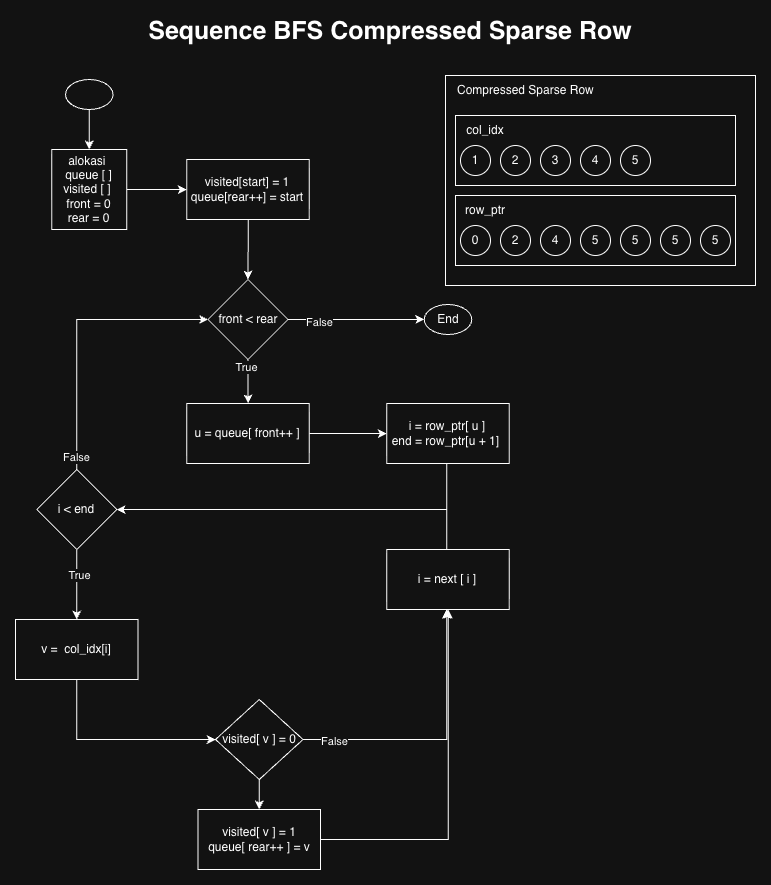

The diagram above was exported from draw.io. Its source (the exported page's mxGraphModel, read from the mxfile embedded in the PNG):
<mxGraphModel dx="2571" dy="2529" grid="1" gridSize="10" guides="1" tooltips="1" connect="1" arrows="1" fold="1" page="1" pageScale="1" pageWidth="827" pageHeight="1169" math="0" shadow="0">
  <root>
    <mxCell id="0" />
    <mxCell id="1" parent="0" />
    <mxCell id="MtceZ6zvGc3SgGiy_Zj_-119" connectable="0" parent="1" style="group" value="" vertex="1">
      <mxGeometry height="210" width="310" x="440" y="-170" as="geometry" />
    </mxCell>
    <mxCell id="MtceZ6zvGc3SgGiy_Zj_-120" parent="MtceZ6zvGc3SgGiy_Zj_-119" style="rounded=0;whiteSpace=wrap;html=1;" value="" vertex="1">
      <mxGeometry height="210" width="310" as="geometry" />
    </mxCell>
    <mxCell id="MtceZ6zvGc3SgGiy_Zj_-121" parent="MtceZ6zvGc3SgGiy_Zj_-119" style="rounded=0;whiteSpace=wrap;html=1;" value="" vertex="1">
      <mxGeometry height="70" width="280" x="10" y="120" as="geometry" />
    </mxCell>
    <mxCell id="MtceZ6zvGc3SgGiy_Zj_-122" parent="MtceZ6zvGc3SgGiy_Zj_-119" style="rounded=0;whiteSpace=wrap;html=1;" value="" vertex="1">
      <mxGeometry height="70" width="280" x="10" y="40" as="geometry" />
    </mxCell>
    <mxCell id="MtceZ6zvGc3SgGiy_Zj_-123" parent="MtceZ6zvGc3SgGiy_Zj_-119" style="ellipse;whiteSpace=wrap;html=1;aspect=fixed;" value="1" vertex="1">
      <mxGeometry height="30" width="30" x="15" y="70" as="geometry" />
    </mxCell>
    <mxCell id="MtceZ6zvGc3SgGiy_Zj_-124" parent="MtceZ6zvGc3SgGiy_Zj_-119" style="ellipse;whiteSpace=wrap;html=1;aspect=fixed;" value="2" vertex="1">
      <mxGeometry height="30" width="30" x="55" y="70" as="geometry" />
    </mxCell>
    <mxCell id="MtceZ6zvGc3SgGiy_Zj_-125" parent="MtceZ6zvGc3SgGiy_Zj_-119" style="ellipse;whiteSpace=wrap;html=1;aspect=fixed;" value="3" vertex="1">
      <mxGeometry height="30" width="30" x="95" y="70" as="geometry" />
    </mxCell>
    <mxCell id="MtceZ6zvGc3SgGiy_Zj_-126" parent="MtceZ6zvGc3SgGiy_Zj_-119" style="ellipse;whiteSpace=wrap;html=1;aspect=fixed;" value="4" vertex="1">
      <mxGeometry height="30" width="30" x="135" y="70" as="geometry" />
    </mxCell>
    <mxCell id="MtceZ6zvGc3SgGiy_Zj_-127" parent="MtceZ6zvGc3SgGiy_Zj_-119" style="ellipse;whiteSpace=wrap;html=1;aspect=fixed;" value="5" vertex="1">
      <mxGeometry height="30" width="30" x="175" y="70" as="geometry" />
    </mxCell>
    <mxCell id="MtceZ6zvGc3SgGiy_Zj_-128" parent="MtceZ6zvGc3SgGiy_Zj_-119" style="ellipse;whiteSpace=wrap;html=1;aspect=fixed;" value="0" vertex="1">
      <mxGeometry height="30" width="30" x="15" y="150" as="geometry" />
    </mxCell>
    <mxCell id="MtceZ6zvGc3SgGiy_Zj_-129" parent="MtceZ6zvGc3SgGiy_Zj_-119" style="ellipse;whiteSpace=wrap;html=1;aspect=fixed;" value="2" vertex="1">
      <mxGeometry height="30" width="30" x="55" y="150" as="geometry" />
    </mxCell>
    <mxCell id="MtceZ6zvGc3SgGiy_Zj_-130" parent="MtceZ6zvGc3SgGiy_Zj_-119" style="ellipse;whiteSpace=wrap;html=1;aspect=fixed;" value="4" vertex="1">
      <mxGeometry height="30" width="30" x="95" y="150" as="geometry" />
    </mxCell>
    <mxCell id="MtceZ6zvGc3SgGiy_Zj_-131" parent="MtceZ6zvGc3SgGiy_Zj_-119" style="ellipse;whiteSpace=wrap;html=1;aspect=fixed;" value="5" vertex="1">
      <mxGeometry height="30" width="30" x="135" y="150" as="geometry" />
    </mxCell>
    <mxCell id="MtceZ6zvGc3SgGiy_Zj_-132" parent="MtceZ6zvGc3SgGiy_Zj_-119" style="ellipse;whiteSpace=wrap;html=1;aspect=fixed;" value="5" vertex="1">
      <mxGeometry height="30" width="30" x="175" y="150" as="geometry" />
    </mxCell>
    <mxCell id="MtceZ6zvGc3SgGiy_Zj_-133" parent="MtceZ6zvGc3SgGiy_Zj_-119" style="ellipse;whiteSpace=wrap;html=1;aspect=fixed;" value="5" vertex="1">
      <mxGeometry height="30" width="30" x="215" y="150" as="geometry" />
    </mxCell>
    <mxCell id="MtceZ6zvGc3SgGiy_Zj_-134" parent="MtceZ6zvGc3SgGiy_Zj_-119" style="ellipse;whiteSpace=wrap;html=1;aspect=fixed;" value="5" vertex="1">
      <mxGeometry height="30" width="30" x="255" y="150" as="geometry" />
    </mxCell>
    <mxCell id="MtceZ6zvGc3SgGiy_Zj_-135" parent="MtceZ6zvGc3SgGiy_Zj_-119" style="text;html=1;whiteSpace=wrap;strokeColor=none;fillColor=none;align=center;verticalAlign=middle;rounded=0;" value="col_idx" vertex="1">
      <mxGeometry height="30" width="60" x="10" y="40" as="geometry" />
    </mxCell>
    <mxCell id="MtceZ6zvGc3SgGiy_Zj_-136" parent="MtceZ6zvGc3SgGiy_Zj_-119" style="text;html=1;whiteSpace=wrap;strokeColor=none;fillColor=none;align=center;verticalAlign=middle;rounded=0;" value="row_ptr" vertex="1">
      <mxGeometry height="30" width="60" x="10" y="120" as="geometry" />
    </mxCell>
    <mxCell id="MtceZ6zvGc3SgGiy_Zj_-137" parent="MtceZ6zvGc3SgGiy_Zj_-119" style="text;html=1;whiteSpace=wrap;strokeColor=none;fillColor=none;align=left;verticalAlign=middle;rounded=0;" value="Compressed Sparse Row" vertex="1">
      <mxGeometry height="30" width="170" x="10" as="geometry" />
    </mxCell>
    <mxCell id="MtceZ6zvGc3SgGiy_Zj_-138" edge="1" parent="1" source="MtceZ6zvGc3SgGiy_Zj_-139" style="edgeStyle=orthogonalEdgeStyle;rounded=0;orthogonalLoop=1;jettySize=auto;html=1;" target="MtceZ6zvGc3SgGiy_Zj_-141">
      <mxGeometry relative="1" as="geometry" />
    </mxCell>
    <mxCell id="MtceZ6zvGc3SgGiy_Zj_-139" parent="1" style="rounded=0;whiteSpace=wrap;html=1;" value="alokasi&amp;nbsp;&lt;div&gt;queue [ ]&lt;/div&gt;&lt;div&gt;visited [ ]&amp;nbsp;&lt;/div&gt;&lt;div&gt;front = 0&lt;/div&gt;&lt;div&gt;rear = 0&lt;/div&gt;" vertex="1">
      <mxGeometry height="80" width="75" x="46.25" y="-96" as="geometry" />
    </mxCell>
    <mxCell id="MtceZ6zvGc3SgGiy_Zj_-140" edge="1" parent="1" source="MtceZ6zvGc3SgGiy_Zj_-141" style="edgeStyle=orthogonalEdgeStyle;rounded=0;orthogonalLoop=1;jettySize=auto;html=1;" target="MtceZ6zvGc3SgGiy_Zj_-146">
      <mxGeometry relative="1" as="geometry" />
    </mxCell>
    <mxCell id="MtceZ6zvGc3SgGiy_Zj_-141" parent="1" style="rounded=0;whiteSpace=wrap;html=1;" value="visited[start] = 1&lt;div&gt;queue[rear++] = start&lt;/div&gt;" vertex="1">
      <mxGeometry height="60" width="122.5" x="181.25" y="-86" as="geometry" />
    </mxCell>
    <mxCell id="MtceZ6zvGc3SgGiy_Zj_-142" edge="1" parent="1" source="MtceZ6zvGc3SgGiy_Zj_-146" style="edgeStyle=orthogonalEdgeStyle;rounded=0;orthogonalLoop=1;jettySize=auto;html=1;" target="MtceZ6zvGc3SgGiy_Zj_-147">
      <mxGeometry relative="1" as="geometry" />
    </mxCell>
    <mxCell id="MtceZ6zvGc3SgGiy_Zj_-143" connectable="0" parent="MtceZ6zvGc3SgGiy_Zj_-142" style="edgeLabel;html=1;align=center;verticalAlign=middle;resizable=0;points=[];" value="False" vertex="1">
      <mxGeometry relative="1" x="-0.5554" y="-2" as="geometry">
        <mxPoint as="offset" />
      </mxGeometry>
    </mxCell>
    <mxCell id="MtceZ6zvGc3SgGiy_Zj_-144" edge="1" parent="1" source="MtceZ6zvGc3SgGiy_Zj_-146" style="edgeStyle=orthogonalEdgeStyle;rounded=0;orthogonalLoop=1;jettySize=auto;html=1;" target="MtceZ6zvGc3SgGiy_Zj_-151">
      <mxGeometry relative="1" as="geometry" />
    </mxCell>
    <mxCell id="MtceZ6zvGc3SgGiy_Zj_-145" connectable="0" parent="MtceZ6zvGc3SgGiy_Zj_-144" style="edgeLabel;html=1;align=center;verticalAlign=middle;resizable=0;points=[];" value="True" vertex="1">
      <mxGeometry relative="1" x="-0.641" y="-2" as="geometry">
        <mxPoint as="offset" />
      </mxGeometry>
    </mxCell>
    <mxCell id="MtceZ6zvGc3SgGiy_Zj_-146" parent="1" style="rhombus;whiteSpace=wrap;html=1;" value="front &amp;lt; rear" vertex="1">
      <mxGeometry height="80" width="80" x="202.5" y="34" as="geometry" />
    </mxCell>
    <mxCell id="MtceZ6zvGc3SgGiy_Zj_-147" parent="1" style="ellipse;whiteSpace=wrap;html=1;" value="End" vertex="1">
      <mxGeometry height="30" width="47.5" x="418.75" y="59" as="geometry" />
    </mxCell>
    <mxCell id="MtceZ6zvGc3SgGiy_Zj_-148" edge="1" parent="1" source="MtceZ6zvGc3SgGiy_Zj_-149" style="edgeStyle=orthogonalEdgeStyle;rounded=0;orthogonalLoop=1;jettySize=auto;html=1;" target="MtceZ6zvGc3SgGiy_Zj_-139">
      <mxGeometry relative="1" as="geometry" />
    </mxCell>
    <mxCell id="MtceZ6zvGc3SgGiy_Zj_-149" parent="1" style="ellipse;whiteSpace=wrap;html=1;" value="" vertex="1">
      <mxGeometry height="30" width="47.5" x="60" y="-166" as="geometry" />
    </mxCell>
    <mxCell id="MtceZ6zvGc3SgGiy_Zj_-150" edge="1" parent="1" source="MtceZ6zvGc3SgGiy_Zj_-151" style="edgeStyle=orthogonalEdgeStyle;rounded=0;orthogonalLoop=1;jettySize=auto;html=1;" target="MtceZ6zvGc3SgGiy_Zj_-153">
      <mxGeometry relative="1" as="geometry" />
    </mxCell>
    <mxCell id="MtceZ6zvGc3SgGiy_Zj_-151" parent="1" style="rounded=0;whiteSpace=wrap;html=1;" value="u = queue[ front++ ]" vertex="1">
      <mxGeometry height="60" width="122.5" x="181.25" y="158" as="geometry" />
    </mxCell>
    <mxCell id="MtceZ6zvGc3SgGiy_Zj_-152" edge="1" parent="1" source="MtceZ6zvGc3SgGiy_Zj_-153" style="edgeStyle=orthogonalEdgeStyle;rounded=0;orthogonalLoop=1;jettySize=auto;html=1;" target="MtceZ6zvGc3SgGiy_Zj_-158">
      <mxGeometry relative="1" as="geometry">
        <Array as="points">
          <mxPoint x="441.25" y="264" />
        </Array>
      </mxGeometry>
    </mxCell>
    <mxCell id="MtceZ6zvGc3SgGiy_Zj_-153" parent="1" style="rounded=0;whiteSpace=wrap;html=1;" value="i = row_ptr[ u ]&lt;div&gt;end = row_ptr[u + 1]&amp;nbsp;&lt;/div&gt;" vertex="1">
      <mxGeometry height="60" width="122.5" x="381.25" y="158" as="geometry" />
    </mxCell>
    <mxCell id="MtceZ6zvGc3SgGiy_Zj_-154" edge="1" parent="1" source="MtceZ6zvGc3SgGiy_Zj_-158" style="edgeStyle=orthogonalEdgeStyle;rounded=0;orthogonalLoop=1;jettySize=auto;html=1;" target="MtceZ6zvGc3SgGiy_Zj_-146">
      <mxGeometry relative="1" as="geometry">
        <Array as="points">
          <mxPoint x="71.25" y="74" />
        </Array>
        <mxPoint x="-108.75" y="244" as="targetPoint" />
      </mxGeometry>
    </mxCell>
    <mxCell id="MtceZ6zvGc3SgGiy_Zj_-155" connectable="0" parent="MtceZ6zvGc3SgGiy_Zj_-154" style="edgeLabel;html=1;align=center;verticalAlign=middle;resizable=0;points=[];" value="False" vertex="1">
      <mxGeometry relative="1" x="-0.9088" y="1" as="geometry">
        <mxPoint as="offset" />
      </mxGeometry>
    </mxCell>
    <mxCell id="MtceZ6zvGc3SgGiy_Zj_-156" edge="1" parent="1" source="MtceZ6zvGc3SgGiy_Zj_-158" style="edgeStyle=orthogonalEdgeStyle;rounded=0;orthogonalLoop=1;jettySize=auto;html=1;" target="MtceZ6zvGc3SgGiy_Zj_-160">
      <mxGeometry relative="1" as="geometry" />
    </mxCell>
    <mxCell id="MtceZ6zvGc3SgGiy_Zj_-157" connectable="0" parent="MtceZ6zvGc3SgGiy_Zj_-156" style="edgeLabel;html=1;align=center;verticalAlign=middle;resizable=0;points=[];" value="True" vertex="1">
      <mxGeometry relative="1" x="-0.251" y="2" as="geometry">
        <mxPoint as="offset" />
      </mxGeometry>
    </mxCell>
    <mxCell id="MtceZ6zvGc3SgGiy_Zj_-158" parent="1" style="rhombus;whiteSpace=wrap;html=1;" value="i &amp;lt; end" vertex="1">
      <mxGeometry height="80" width="80" x="31.25" y="224" as="geometry" />
    </mxCell>
    <mxCell id="MtceZ6zvGc3SgGiy_Zj_-159" edge="1" parent="1" source="MtceZ6zvGc3SgGiy_Zj_-160" style="edgeStyle=orthogonalEdgeStyle;rounded=0;orthogonalLoop=1;jettySize=auto;html=1;" target="MtceZ6zvGc3SgGiy_Zj_-164">
      <mxGeometry relative="1" as="geometry">
        <Array as="points">
          <mxPoint x="71.25" y="494" />
        </Array>
      </mxGeometry>
    </mxCell>
    <mxCell id="MtceZ6zvGc3SgGiy_Zj_-160" parent="1" style="rounded=0;whiteSpace=wrap;html=1;" value="v =&amp;nbsp;&amp;nbsp;col_idx[i]" vertex="1">
      <mxGeometry height="60" width="122.5" x="10" y="374" as="geometry" />
    </mxCell>
    <mxCell id="MtceZ6zvGc3SgGiy_Zj_-161" edge="1" parent="1" source="MtceZ6zvGc3SgGiy_Zj_-164" style="edgeStyle=orthogonalEdgeStyle;rounded=0;orthogonalLoop=1;jettySize=auto;html=1;" target="MtceZ6zvGc3SgGiy_Zj_-166">
      <mxGeometry relative="1" as="geometry">
        <Array as="points">
          <mxPoint x="441.25" y="494" />
        </Array>
      </mxGeometry>
    </mxCell>
    <mxCell id="MtceZ6zvGc3SgGiy_Zj_-162" connectable="0" parent="MtceZ6zvGc3SgGiy_Zj_-161" style="edgeLabel;html=1;align=center;verticalAlign=middle;resizable=0;points=[];" value="False" vertex="1">
      <mxGeometry relative="1" x="-0.7712" y="-1" as="geometry">
        <mxPoint as="offset" />
      </mxGeometry>
    </mxCell>
    <mxCell id="MtceZ6zvGc3SgGiy_Zj_-163" edge="1" parent="1" source="MtceZ6zvGc3SgGiy_Zj_-164" style="edgeStyle=orthogonalEdgeStyle;rounded=0;orthogonalLoop=1;jettySize=auto;html=1;" target="MtceZ6zvGc3SgGiy_Zj_-168">
      <mxGeometry relative="1" as="geometry" />
    </mxCell>
    <mxCell id="MtceZ6zvGc3SgGiy_Zj_-164" parent="1" style="rhombus;whiteSpace=wrap;html=1;" value="visited[ v ] = 0" vertex="1">
      <mxGeometry height="80" width="87.5" x="210" y="454" as="geometry" />
    </mxCell>
    <mxCell id="MtceZ6zvGc3SgGiy_Zj_-165" edge="1" parent="1" source="MtceZ6zvGc3SgGiy_Zj_-166" style="edgeStyle=orthogonalEdgeStyle;rounded=0;orthogonalLoop=1;jettySize=auto;html=1;" target="MtceZ6zvGc3SgGiy_Zj_-158">
      <mxGeometry relative="1" as="geometry">
        <Array as="points">
          <mxPoint x="441.25" y="264" />
        </Array>
      </mxGeometry>
    </mxCell>
    <mxCell id="MtceZ6zvGc3SgGiy_Zj_-166" parent="1" style="rounded=0;whiteSpace=wrap;html=1;" value="i = next [ i ]" vertex="1">
      <mxGeometry height="60" width="122.5" x="381.25" y="304" as="geometry" />
    </mxCell>
    <mxCell id="MtceZ6zvGc3SgGiy_Zj_-167" edge="1" parent="1" source="MtceZ6zvGc3SgGiy_Zj_-168" style="edgeStyle=orthogonalEdgeStyle;rounded=0;orthogonalLoop=1;jettySize=auto;html=1;" target="MtceZ6zvGc3SgGiy_Zj_-166">
      <mxGeometry relative="1" as="geometry" />
    </mxCell>
    <mxCell id="MtceZ6zvGc3SgGiy_Zj_-168" parent="1" style="rounded=0;whiteSpace=wrap;html=1;" value="visited[ v ] = 1&lt;div&gt;queue[ rear++ ] = v&lt;/div&gt;" vertex="1">
      <mxGeometry height="60" width="122.5" x="192.5" y="564" as="geometry" />
    </mxCell>
    <mxCell id="MtceZ6zvGc3SgGiy_Zj_-169" parent="1" style="text;html=1;whiteSpace=wrap;strokeColor=none;fillColor=none;align=center;verticalAlign=middle;rounded=0;" value="&lt;b&gt;&lt;font style=&quot;font-size: 25px;&quot;&gt;Sequence BFS&amp;nbsp;&lt;/font&gt;&lt;/b&gt;&lt;span style=&quot;font-size: 25px;&quot;&gt;&lt;b&gt;Compressed Sparse Row&lt;/b&gt;&lt;/span&gt;" vertex="1">
      <mxGeometry height="30" width="540" x="115" y="-230" as="geometry" />
    </mxCell>
  </root>
</mxGraphModel>